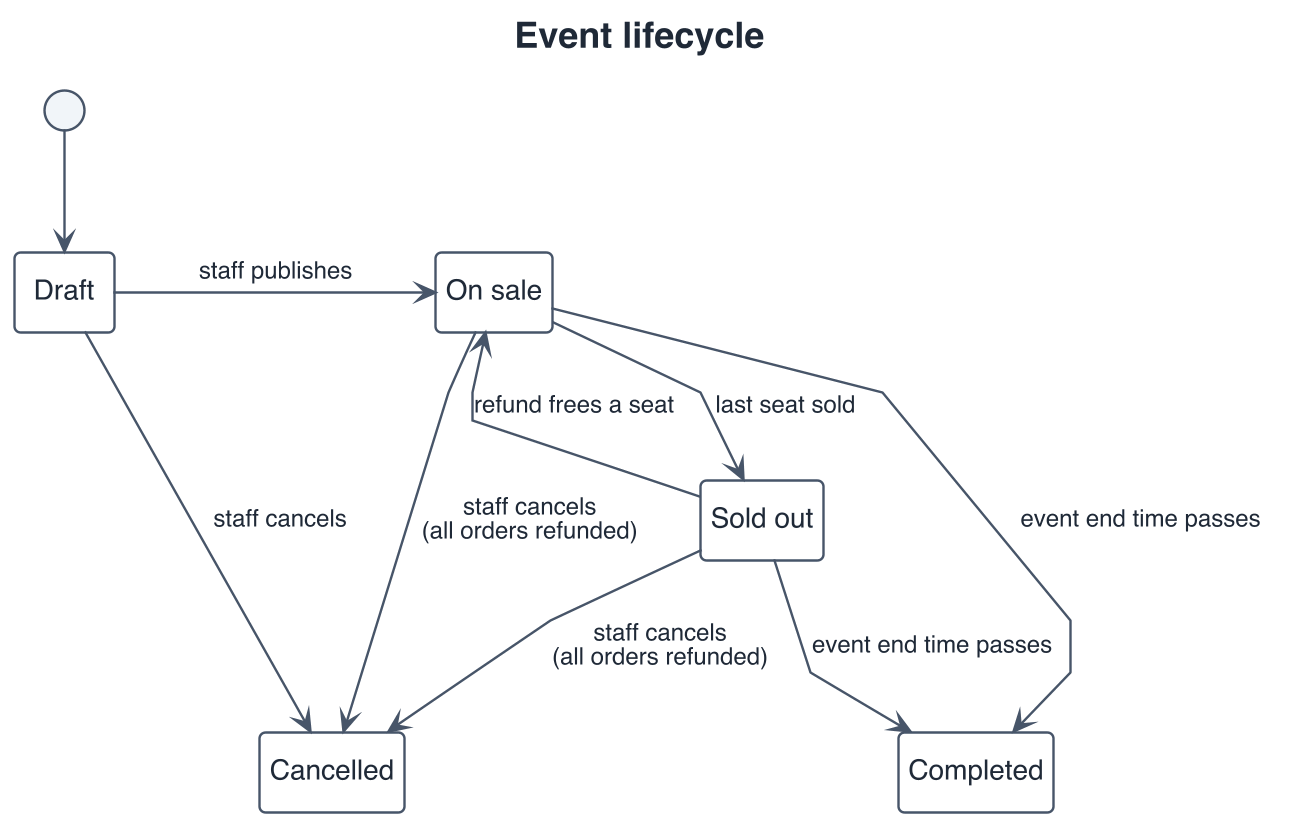

The diagram above was rendered by PlantUML. Its source (embedded in the PNG):
@startuml
skinparamlocked dpi 192
' ---- house style (slide) ----
skinparam shadowing false
skinparam defaultFontName Helvetica
skinparam maxMessageSize 180
skinparam wrapWidth 180
<style>
root {
  FontName Helvetica
  FontSize 14
  FontColor #1F2937
}
element { BackgroundColor #F1F5F9; LineColor #475569; LineThickness 1.2; RoundCorner 6 }
arrow   { LineColor #475569; LineThickness 1.2; FontSize 12; MaximumWidth 180 }
note    { BackgroundColor #FFF7E0; LineColor #B45309; FontSize 12; MaximumWidth 220 }
title   { FontSize 18; FontStyle bold }
caption { FontSize 12; FontColor #64748B }
legend  { FontSize 12; BackgroundColor white; LineColor #CBD5E1; MaximumWidth 320 }
.accent { BackgroundColor #1D4ED8; FontColor white; LineColor #1E3A8A }
.alert  { BackgroundColor #FEE2E2; FontColor #7F1D1D; LineColor #B91C1C }
.muted  { BackgroundColor #F8FAFC; FontColor #64748B; LineColor #CBD5E1 }
stateDiagram {
  state { BackgroundColor #F8FAFC }
}
</style>
hide stereotype
' ---- layout (Graphviz dot) ----
skinparam linetype polyline
skinparam nodesep 50
skinparam ranksep 60

' ---- body ----
title Event lifecycle
hide empty description

state Draft
state "On sale" as onsale
state "Sold out" as soldout
state Cancelled
state Completed
[*] --> Draft
Draft -> onsale : staff publishes
onsale -> soldout : last seat sold
soldout -up-> onsale : refund frees a seat
Draft --> Cancelled : staff cancels
onsale --> Cancelled : staff cancels\n(all orders refunded)
soldout --> Cancelled : staff cancels\n(all orders refunded)
onsale --> Completed : event end time passes
soldout --> Completed : event end time passes
@enduml